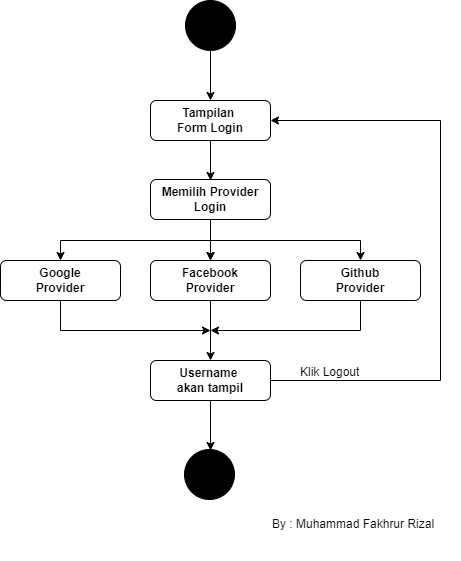

The diagram above was exported from draw.io. Its source (the exported page's mxGraphModel, read from the mxfile embedded in the PNG):
<mxGraphModel dx="827" dy="495" grid="1" gridSize="10" guides="1" tooltips="1" connect="1" arrows="1" fold="1" page="1" pageScale="1" pageWidth="827" pageHeight="1169" math="0" shadow="0">
  <root>
    <mxCell id="WIyWlLk6GJQsqaUBKTNV-0" />
    <mxCell id="WIyWlLk6GJQsqaUBKTNV-1" parent="WIyWlLk6GJQsqaUBKTNV-0" />
    <mxCell id="WIyWlLk6GJQsqaUBKTNV-7" value="&lt;b&gt;Tampilan &lt;br&gt;Form Login&lt;/b&gt;" style="rounded=1;whiteSpace=wrap;html=1;fontSize=12;glass=0;strokeWidth=1;shadow=0;" parent="WIyWlLk6GJQsqaUBKTNV-1" vertex="1">
      <mxGeometry x="320" y="190" width="120" height="40" as="geometry" />
    </mxCell>
    <mxCell id="WIyWlLk6GJQsqaUBKTNV-11" value="&lt;b&gt;Facebook&lt;br&gt;Provider&lt;/b&gt;" style="rounded=1;whiteSpace=wrap;html=1;fontSize=12;glass=0;strokeWidth=1;shadow=0;" parent="WIyWlLk6GJQsqaUBKTNV-1" vertex="1">
      <mxGeometry x="320" y="350" width="120" height="40" as="geometry" />
    </mxCell>
    <mxCell id="fKLFfuCl1ThtrftECJsM-0" value="" style="ellipse;whiteSpace=wrap;html=1;aspect=fixed;fillColor=#000000;" vertex="1" parent="WIyWlLk6GJQsqaUBKTNV-1">
      <mxGeometry x="355" y="90" width="50" height="50" as="geometry" />
    </mxCell>
    <mxCell id="fKLFfuCl1ThtrftECJsM-1" value="" style="endArrow=classic;html=1;rounded=0;exitX=0.5;exitY=1;exitDx=0;exitDy=0;" edge="1" parent="WIyWlLk6GJQsqaUBKTNV-1" source="WIyWlLk6GJQsqaUBKTNV-7">
      <mxGeometry width="50" height="50" relative="1" as="geometry">
        <mxPoint x="390" y="290" as="sourcePoint" />
        <mxPoint x="380" y="270" as="targetPoint" />
      </mxGeometry>
    </mxCell>
    <mxCell id="fKLFfuCl1ThtrftECJsM-4" value="" style="endArrow=classic;html=1;rounded=0;exitX=0.5;exitY=1;exitDx=0;exitDy=0;entryX=0.5;entryY=0;entryDx=0;entryDy=0;" edge="1" parent="WIyWlLk6GJQsqaUBKTNV-1" source="fKLFfuCl1ThtrftECJsM-0" target="WIyWlLk6GJQsqaUBKTNV-7">
      <mxGeometry width="50" height="50" relative="1" as="geometry">
        <mxPoint x="390" y="290" as="sourcePoint" />
        <mxPoint x="440" y="240" as="targetPoint" />
      </mxGeometry>
    </mxCell>
    <mxCell id="fKLFfuCl1ThtrftECJsM-5" value="" style="endArrow=classic;html=1;rounded=0;exitX=0.5;exitY=1;exitDx=0;exitDy=0;entryX=0.5;entryY=0;entryDx=0;entryDy=0;" edge="1" parent="WIyWlLk6GJQsqaUBKTNV-1" target="WIyWlLk6GJQsqaUBKTNV-11">
      <mxGeometry width="50" height="50" relative="1" as="geometry">
        <mxPoint x="380" y="311" as="sourcePoint" />
        <mxPoint x="430" y="290" as="targetPoint" />
      </mxGeometry>
    </mxCell>
    <mxCell id="fKLFfuCl1ThtrftECJsM-16" value="" style="edgeStyle=orthogonalEdgeStyle;rounded=0;orthogonalLoop=1;jettySize=auto;html=1;" edge="1" parent="WIyWlLk6GJQsqaUBKTNV-1" source="fKLFfuCl1ThtrftECJsM-7" target="WIyWlLk6GJQsqaUBKTNV-11">
      <mxGeometry relative="1" as="geometry" />
    </mxCell>
    <mxCell id="fKLFfuCl1ThtrftECJsM-7" value="&lt;b&gt;Memilih Provider&lt;br&gt;Login&lt;/b&gt;" style="rounded=1;whiteSpace=wrap;html=1;fontSize=12;glass=0;strokeWidth=1;shadow=0;" vertex="1" parent="WIyWlLk6GJQsqaUBKTNV-1">
      <mxGeometry x="320" y="269" width="120" height="40" as="geometry" />
    </mxCell>
    <mxCell id="fKLFfuCl1ThtrftECJsM-8" value="&lt;b&gt;Github&lt;br&gt;Provider&lt;/b&gt;" style="rounded=1;whiteSpace=wrap;html=1;fontSize=12;glass=0;strokeWidth=1;shadow=0;" vertex="1" parent="WIyWlLk6GJQsqaUBKTNV-1">
      <mxGeometry x="470" y="350" width="120" height="40" as="geometry" />
    </mxCell>
    <mxCell id="fKLFfuCl1ThtrftECJsM-9" value="&lt;b&gt;Google&lt;br&gt;Provider&lt;/b&gt;" style="rounded=1;whiteSpace=wrap;html=1;fontSize=12;glass=0;strokeWidth=1;shadow=0;" vertex="1" parent="WIyWlLk6GJQsqaUBKTNV-1">
      <mxGeometry x="170" y="350" width="120" height="40" as="geometry" />
    </mxCell>
    <mxCell id="fKLFfuCl1ThtrftECJsM-10" value="" style="endArrow=classic;html=1;rounded=0;entryX=0.5;entryY=0;entryDx=0;entryDy=0;" edge="1" parent="WIyWlLk6GJQsqaUBKTNV-1" target="fKLFfuCl1ThtrftECJsM-8">
      <mxGeometry width="50" height="50" relative="1" as="geometry">
        <mxPoint x="380" y="330" as="sourcePoint" />
        <mxPoint x="540" y="350" as="targetPoint" />
        <Array as="points">
          <mxPoint x="530" y="330" />
        </Array>
      </mxGeometry>
    </mxCell>
    <mxCell id="fKLFfuCl1ThtrftECJsM-11" value="" style="endArrow=classic;html=1;rounded=0;entryX=0.5;entryY=0;entryDx=0;entryDy=0;" edge="1" parent="WIyWlLk6GJQsqaUBKTNV-1" target="fKLFfuCl1ThtrftECJsM-9">
      <mxGeometry width="50" height="50" relative="1" as="geometry">
        <mxPoint x="380" y="330" as="sourcePoint" />
        <mxPoint x="240" y="330" as="targetPoint" />
        <Array as="points">
          <mxPoint x="230" y="330" />
        </Array>
      </mxGeometry>
    </mxCell>
    <mxCell id="fKLFfuCl1ThtrftECJsM-18" value="" style="endArrow=classic;html=1;rounded=0;exitX=0.5;exitY=1;exitDx=0;exitDy=0;" edge="1" parent="WIyWlLk6GJQsqaUBKTNV-1" source="WIyWlLk6GJQsqaUBKTNV-11">
      <mxGeometry width="50" height="50" relative="1" as="geometry">
        <mxPoint x="450" y="410" as="sourcePoint" />
        <mxPoint x="380" y="450" as="targetPoint" />
      </mxGeometry>
    </mxCell>
    <mxCell id="fKLFfuCl1ThtrftECJsM-19" value="" style="endArrow=classic;html=1;rounded=0;exitX=0.5;exitY=1;exitDx=0;exitDy=0;" edge="1" parent="WIyWlLk6GJQsqaUBKTNV-1" source="fKLFfuCl1ThtrftECJsM-9">
      <mxGeometry width="50" height="50" relative="1" as="geometry">
        <mxPoint x="290" y="450" as="sourcePoint" />
        <mxPoint x="380" y="420" as="targetPoint" />
        <Array as="points">
          <mxPoint x="230" y="420" />
        </Array>
      </mxGeometry>
    </mxCell>
    <mxCell id="fKLFfuCl1ThtrftECJsM-20" value="" style="endArrow=classic;html=1;rounded=0;exitX=0.5;exitY=1;exitDx=0;exitDy=0;" edge="1" parent="WIyWlLk6GJQsqaUBKTNV-1">
      <mxGeometry width="50" height="50" relative="1" as="geometry">
        <mxPoint x="530" y="390" as="sourcePoint" />
        <mxPoint x="380" y="420" as="targetPoint" />
        <Array as="points">
          <mxPoint x="530" y="420" />
        </Array>
      </mxGeometry>
    </mxCell>
    <mxCell id="fKLFfuCl1ThtrftECJsM-21" value="&lt;b&gt;Username&amp;nbsp;&lt;br&gt;akan tampil&lt;/b&gt;" style="rounded=1;whiteSpace=wrap;html=1;fontSize=12;glass=0;strokeWidth=1;shadow=0;" vertex="1" parent="WIyWlLk6GJQsqaUBKTNV-1">
      <mxGeometry x="320" y="450" width="120" height="40" as="geometry" />
    </mxCell>
    <mxCell id="fKLFfuCl1ThtrftECJsM-23" value="" style="endArrow=classic;html=1;rounded=0;entryX=1;entryY=0.5;entryDx=0;entryDy=0;" edge="1" parent="WIyWlLk6GJQsqaUBKTNV-1" target="WIyWlLk6GJQsqaUBKTNV-7">
      <mxGeometry width="50" height="50" relative="1" as="geometry">
        <mxPoint x="440" y="470" as="sourcePoint" />
        <mxPoint x="490" y="420" as="targetPoint" />
        <Array as="points">
          <mxPoint x="610" y="470" />
          <mxPoint x="610" y="210" />
        </Array>
      </mxGeometry>
    </mxCell>
    <mxCell id="fKLFfuCl1ThtrftECJsM-24" value="" style="endArrow=classic;html=1;rounded=0;exitX=0.5;exitY=1;exitDx=0;exitDy=0;" edge="1" parent="WIyWlLk6GJQsqaUBKTNV-1" source="fKLFfuCl1ThtrftECJsM-21">
      <mxGeometry width="50" height="50" relative="1" as="geometry">
        <mxPoint x="410" y="580" as="sourcePoint" />
        <mxPoint x="380" y="540" as="targetPoint" />
      </mxGeometry>
    </mxCell>
    <mxCell id="fKLFfuCl1ThtrftECJsM-25" value="" style="ellipse;whiteSpace=wrap;html=1;aspect=fixed;fillColor=#000000;" vertex="1" parent="WIyWlLk6GJQsqaUBKTNV-1">
      <mxGeometry x="354" y="539" width="50" height="50" as="geometry" />
    </mxCell>
    <mxCell id="fKLFfuCl1ThtrftECJsM-26" value="&lt;div style=&quot;text-align: center;&quot;&gt;&lt;span style=&quot;background-color: initial;&quot;&gt;Klik Logout&lt;/span&gt;&lt;/div&gt;" style="text;whiteSpace=wrap;html=1;" vertex="1" parent="WIyWlLk6GJQsqaUBKTNV-1">
      <mxGeometry x="468" y="448" width="80" height="50" as="geometry" />
    </mxCell>
    <mxCell id="fKLFfuCl1ThtrftECJsM-27" value="&lt;div style=&quot;text-align: center;&quot;&gt;&lt;span style=&quot;background-color: initial;&quot;&gt;By : Muhammad Fakhrur Rizal&lt;/span&gt;&lt;/div&gt;" style="text;whiteSpace=wrap;html=1;" vertex="1" parent="WIyWlLk6GJQsqaUBKTNV-1">
      <mxGeometry x="440" y="600" width="190" height="50" as="geometry" />
    </mxCell>
  </root>
</mxGraphModel>